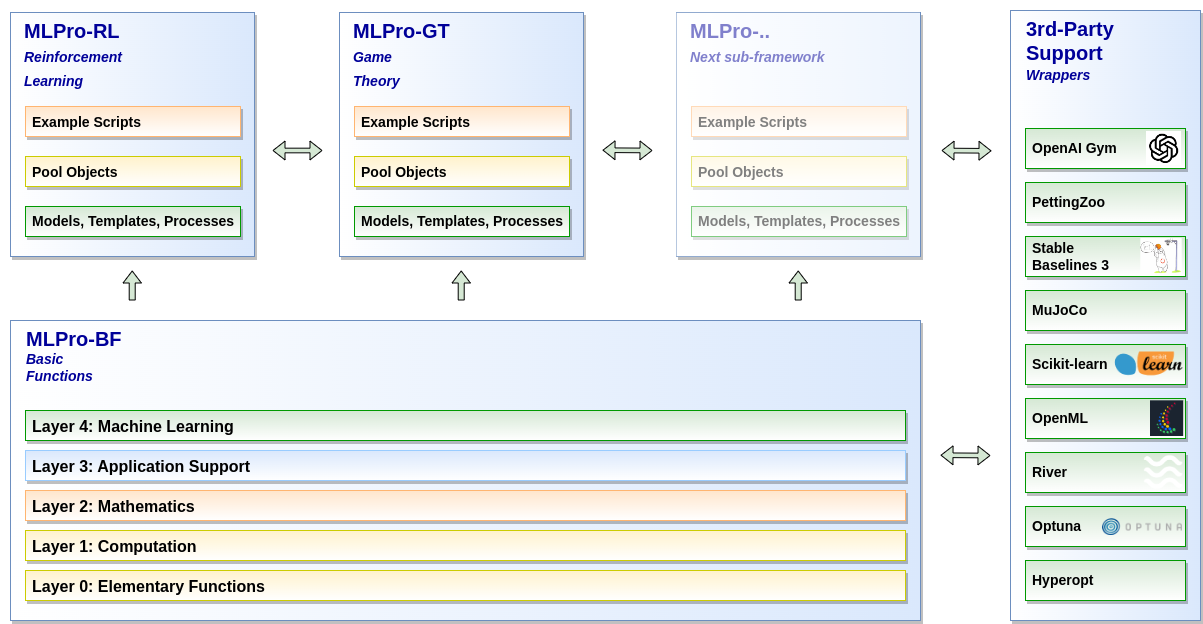

The diagram above was exported from draw.io. Its source (the exported page's mxGraphModel, read from the mxfile embedded in the PNG):
<mxGraphModel dx="2894" dy="1236" grid="1" gridSize="10" guides="1" tooltips="1" connect="1" arrows="1" fold="1" page="1" pageScale="1" pageWidth="4681" pageHeight="3300" math="0" shadow="0">
  <root>
    <mxCell id="0" />
    <mxCell id="1" parent="0" />
    <mxCell id="fCO_dXDaNmeTkDU0zknS-48" value="&lt;b&gt;&lt;span style=&quot;color: rgb(0, 0, 153); font-size: 20px;&quot;&gt;MLPro-BF&lt;/span&gt;&lt;br style=&quot;border-color: var(--border-color); color: rgb(0, 0, 153); font-size: 20px;&quot;&gt;&lt;font style=&quot;border-color: var(--border-color); color: rgb(0, 0, 153);&quot; size=&quot;1&quot;&gt;&lt;i style=&quot;border-color: var(--border-color); font-size: 14px;&quot;&gt;Basic &lt;br&gt;Functions&lt;/i&gt;&lt;/font&gt;&lt;/b&gt;" style="rounded=0;whiteSpace=wrap;html=1;shadow=1;strokeColor=#6c8ebf;strokeWidth=1;fontSize=12;fillColor=#dae8fc;gradientColor=#FFFFFF;gradientDirection=west;align=left;verticalAlign=top;spacingLeft=14;" parent="1" vertex="1">
      <mxGeometry x="30" y="420" width="910" height="300" as="geometry" />
    </mxCell>
    <mxCell id="JanPlrSS_G9j6Y3K1HOv-21" value="Layer 0: Elementary Functions" style="rounded=0;whiteSpace=wrap;html=1;shadow=1;glass=0;fontSize=16;align=left;labelPosition=center;verticalLabelPosition=middle;verticalAlign=top;spacingLeft=5;fontStyle=1;strokeColor=#CCCC00;fillColor=#fff2cc;strokeWidth=1;fontFamily=Helvetica;gradientColor=#FFFFFF;" parent="1" vertex="1">
      <mxGeometry x="45" y="670" width="880" height="30" as="geometry" />
    </mxCell>
    <mxCell id="JanPlrSS_G9j6Y3K1HOv-16" value="Layer 3: Application Support" style="rounded=0;whiteSpace=wrap;html=1;shadow=1;glass=0;fontSize=16;align=left;labelPosition=center;verticalLabelPosition=middle;verticalAlign=top;spacingLeft=5;spacingRight=5;fontStyle=1;fillColor=#dae8fc;strokeColor=#99CCFF;strokeWidth=1;gradientColor=#FFFFFF;" parent="1" vertex="1">
      <mxGeometry x="45" y="550" width="880" height="30" as="geometry" />
    </mxCell>
    <mxCell id="JanPlrSS_G9j6Y3K1HOv-14" value="Layer 2: Mathematics" style="rounded=0;whiteSpace=wrap;html=1;shadow=1;glass=0;fontSize=16;align=left;labelPosition=center;verticalLabelPosition=middle;verticalAlign=top;spacingLeft=5;fontStyle=1;fillColor=#ffe6cc;strokeColor=#FFB570;strokeWidth=1;gradientColor=#FFFFFF;" parent="1" vertex="1">
      <mxGeometry x="45" y="590" width="880" height="30" as="geometry" />
    </mxCell>
    <mxCell id="JanPlrSS_G9j6Y3K1HOv-13" value="Layer 1: Computation" style="rounded=0;whiteSpace=wrap;html=1;shadow=1;glass=0;fontSize=16;align=left;labelPosition=center;verticalLabelPosition=middle;verticalAlign=top;spacingLeft=5;fontStyle=1;fillColor=#fff2cc;strokeColor=#CCCC00;strokeWidth=1;gradientColor=#FFFFFF;" parent="1" vertex="1">
      <mxGeometry x="45" y="630" width="880" height="30" as="geometry" />
    </mxCell>
    <mxCell id="poz4g7Cixv0vnX6POtua-5" value="Layer 4: Machine Learning" style="rounded=0;whiteSpace=wrap;html=1;shadow=1;glass=0;fontSize=16;align=left;labelPosition=center;verticalLabelPosition=middle;verticalAlign=top;spacingLeft=5;spacingRight=5;fontStyle=1;fillColor=#d5e8d4;strokeColor=#009900;strokeWidth=1;gradientColor=#FFFFFF;" parent="1" vertex="1">
      <mxGeometry x="45" y="510" width="880" height="30" as="geometry" />
    </mxCell>
    <mxCell id="fCO_dXDaNmeTkDU0zknS-15" value="" style="shape=flexArrow;endArrow=classic;startArrow=classic;html=1;rounded=0;fontSize=20;width=4.666666666666667;endSize=3.6666666666666665;startSize=3.6666666666666665;startWidth=13.111111111111112;endWidth=13.111111111111112;fillColor=#d5e8d4;strokeColor=#000000;" parent="1" edge="1">
      <mxGeometry width="100" height="100" relative="1" as="geometry">
        <mxPoint x="622" y="249.67" as="sourcePoint" />
        <mxPoint x="672" y="250" as="targetPoint" />
      </mxGeometry>
    </mxCell>
    <mxCell id="fCO_dXDaNmeTkDU0zknS-20" value="" style="shape=flexArrow;endArrow=classic;startArrow=classic;html=1;rounded=0;fontSize=20;width=4.666666666666667;endSize=3.6666666666666665;startSize=3.6666666666666665;startWidth=13.111111111111112;endWidth=13.111111111111112;fillColor=#d5e8d4;strokeColor=#000000;" parent="1" edge="1">
      <mxGeometry width="100" height="100" relative="1" as="geometry">
        <mxPoint x="292" y="249.99999999999994" as="sourcePoint" />
        <mxPoint x="342" y="250" as="targetPoint" />
      </mxGeometry>
    </mxCell>
    <mxCell id="fCO_dXDaNmeTkDU0zknS-24" value="" style="shape=flexArrow;endArrow=classic;html=1;rounded=0;fontSize=20;width=6;endSize=3.6666666666666665;endWidth=11.333333333333334;fillColor=#d5e8d4;strokeColor=#000000;" parent="1" edge="1">
      <mxGeometry width="50" height="50" relative="1" as="geometry">
        <mxPoint x="151.71" y="400" as="sourcePoint" />
        <mxPoint x="151.71" y="370" as="targetPoint" />
      </mxGeometry>
    </mxCell>
    <mxCell id="fCO_dXDaNmeTkDU0zknS-25" value="" style="shape=flexArrow;endArrow=classic;html=1;rounded=0;fontSize=20;width=6;endSize=3.6666666666666665;endWidth=11.333333333333334;fillColor=#d5e8d4;strokeColor=#000000;" parent="1" edge="1">
      <mxGeometry width="50" height="50" relative="1" as="geometry">
        <mxPoint x="480.71000000000026" y="400" as="sourcePoint" />
        <mxPoint x="480.71000000000026" y="370" as="targetPoint" />
      </mxGeometry>
    </mxCell>
    <mxCell id="fCO_dXDaNmeTkDU0zknS-26" value="" style="shape=flexArrow;endArrow=classic;html=1;rounded=0;fontSize=20;width=6;endSize=3.6666666666666665;endWidth=11.333333333333334;fillColor=#d5e8d4;strokeColor=#000000;" parent="1" edge="1">
      <mxGeometry width="50" height="50" relative="1" as="geometry">
        <mxPoint x="817.71" y="400" as="sourcePoint" />
        <mxPoint x="817.71" y="370" as="targetPoint" />
      </mxGeometry>
    </mxCell>
    <mxCell id="fCO_dXDaNmeTkDU0zknS-39" value="" style="whiteSpace=wrap;html=1;aspect=fixed;rounded=0;shadow=0;glass=0;sketch=0;strokeColor=none;strokeWidth=1;fontSize=22;fontColor=#6600CC;fillColor=none;gradientColor=#FFFFFF;gradientDirection=west;opacity=80;" parent="1" vertex="1">
      <mxGeometry x="20" y="100" width="170" height="170" as="geometry" />
    </mxCell>
    <mxCell id="fCO_dXDaNmeTkDU0zknS-40" value="MLPro-RL&lt;br style=&quot;font-size: 20px;&quot;&gt;&lt;font size=&quot;1&quot; style=&quot;&quot;&gt;&lt;i style=&quot;font-size: 14px;&quot;&gt;Reinforcement&lt;br&gt;Learning&lt;/i&gt;&lt;/font&gt;" style="whiteSpace=wrap;html=1;aspect=fixed;strokeColor=#6c8ebf;strokeWidth=1;rounded=0;glass=0;shadow=1;fillColor=#dae8fc;gradientDirection=west;fontStyle=1;fontSize=20;align=left;verticalAlign=top;perimeterSpacing=1;spacingLeft=14;gradientColor=#FFFFFF;fontColor=#000099;spacing=0;spacingTop=2;" parent="1" vertex="1">
      <mxGeometry x="30" y="112" width="244" height="244" as="geometry" />
    </mxCell>
    <mxCell id="fCO_dXDaNmeTkDU0zknS-49" value="&lt;font style=&quot;font-size: 14px;&quot;&gt;Pool Objects&lt;/font&gt;" style="rounded=0;whiteSpace=wrap;html=1;shadow=1;glass=0;fontSize=16;align=left;labelPosition=center;verticalLabelPosition=middle;verticalAlign=middle;spacingLeft=5;fontStyle=1;fillColor=#fff2cc;strokeColor=#CCCC00;strokeWidth=1;gradientColor=#FFFFFF;" parent="1" vertex="1">
      <mxGeometry x="45" y="256" width="215" height="30" as="geometry" />
    </mxCell>
    <mxCell id="fCO_dXDaNmeTkDU0zknS-50" value="&lt;font style=&quot;font-size: 14px;&quot;&gt;Example Scripts&amp;nbsp;&lt;/font&gt;" style="rounded=0;whiteSpace=wrap;html=1;shadow=1;glass=0;fontSize=16;align=left;labelPosition=center;verticalLabelPosition=middle;verticalAlign=middle;spacingLeft=5;fontStyle=1;fillColor=#ffe6cc;strokeColor=#FFB570;strokeWidth=1;gradientColor=#FFFFFF;" parent="1" vertex="1">
      <mxGeometry x="45" y="206" width="215" height="30" as="geometry" />
    </mxCell>
    <mxCell id="fCO_dXDaNmeTkDU0zknS-51" value="Models, Templates, Processes" style="rounded=0;whiteSpace=wrap;html=1;shadow=1;glass=0;fontSize=14;align=left;labelPosition=center;verticalLabelPosition=middle;verticalAlign=middle;spacingLeft=5;spacingRight=5;fontStyle=1;fillColor=#d5e8d4;strokeColor=#009900;strokeWidth=1;gradientColor=#FFFFFF;" parent="1" vertex="1">
      <mxGeometry x="45" y="306" width="215" height="30" as="geometry" />
    </mxCell>
    <mxCell id="fCO_dXDaNmeTkDU0zknS-52" value="" style="whiteSpace=wrap;html=1;aspect=fixed;rounded=0;shadow=0;glass=0;sketch=0;strokeColor=none;strokeWidth=1;fontSize=22;fontColor=#6600CC;fillColor=none;gradientColor=#FFFFFF;gradientDirection=west;opacity=80;" parent="1" vertex="1">
      <mxGeometry x="349" y="100" width="170" height="170" as="geometry" />
    </mxCell>
    <mxCell id="fCO_dXDaNmeTkDU0zknS-53" value="MLPro-GT&lt;br style=&quot;font-size: 20px;&quot;&gt;&lt;font style=&quot;font-size: 14px;&quot;&gt;&lt;i&gt;Game&lt;br&gt;Theory&lt;/i&gt;&lt;/font&gt;" style="whiteSpace=wrap;html=1;aspect=fixed;strokeColor=#6c8ebf;strokeWidth=1;rounded=0;glass=0;shadow=1;fillColor=#dae8fc;gradientDirection=west;fontStyle=1;fontSize=20;align=left;verticalAlign=top;perimeterSpacing=1;spacingLeft=14;gradientColor=#FFFFFF;fontColor=#000099;spacing=0;spacingTop=2;" parent="1" vertex="1">
      <mxGeometry x="359" y="112" width="244" height="244" as="geometry" />
    </mxCell>
    <mxCell id="fCO_dXDaNmeTkDU0zknS-55" value="&lt;font style=&quot;font-size: 14px;&quot;&gt;Pool Objects&lt;/font&gt;" style="rounded=0;whiteSpace=wrap;html=1;shadow=1;glass=0;fontSize=16;align=left;labelPosition=center;verticalLabelPosition=middle;verticalAlign=middle;spacingLeft=5;fontStyle=1;fillColor=#fff2cc;strokeColor=#CCCC00;strokeWidth=1;gradientColor=#FFFFFF;" parent="1" vertex="1">
      <mxGeometry x="374" y="256" width="215" height="30" as="geometry" />
    </mxCell>
    <mxCell id="fCO_dXDaNmeTkDU0zknS-56" value="&lt;font style=&quot;font-size: 14px;&quot;&gt;Example Scripts&amp;nbsp;&lt;/font&gt;" style="rounded=0;whiteSpace=wrap;html=1;shadow=1;glass=0;fontSize=16;align=left;labelPosition=center;verticalLabelPosition=middle;verticalAlign=middle;spacingLeft=5;fontStyle=1;fillColor=#ffe6cc;strokeColor=#FFB570;strokeWidth=1;gradientColor=#FFFFFF;" parent="1" vertex="1">
      <mxGeometry x="374" y="206" width="215" height="30" as="geometry" />
    </mxCell>
    <mxCell id="fCO_dXDaNmeTkDU0zknS-57" value="Models, Templates, Processes" style="rounded=0;whiteSpace=wrap;html=1;shadow=1;glass=0;fontSize=14;align=left;labelPosition=center;verticalLabelPosition=middle;verticalAlign=middle;spacingLeft=5;spacingRight=5;fontStyle=1;fillColor=#d5e8d4;strokeColor=#009900;strokeWidth=1;gradientColor=#FFFFFF;" parent="1" vertex="1">
      <mxGeometry x="374" y="306" width="215" height="30" as="geometry" />
    </mxCell>
    <mxCell id="fCO_dXDaNmeTkDU0zknS-58" value="" style="whiteSpace=wrap;html=1;aspect=fixed;rounded=0;shadow=0;glass=0;sketch=0;strokeColor=none;strokeWidth=1;fontSize=22;fontColor=#6600CC;fillColor=none;gradientColor=#FFFFFF;gradientDirection=west;opacity=80;" parent="1" vertex="1">
      <mxGeometry x="686" y="100" width="170" height="170" as="geometry" />
    </mxCell>
    <mxCell id="fCO_dXDaNmeTkDU0zknS-59" value="MLPro-..&lt;br style=&quot;font-size: 20px;&quot;&gt;&lt;i style=&quot;font-size: 14px;&quot;&gt;Next sub-framework&lt;br&gt;&lt;/i&gt;" style="whiteSpace=wrap;html=1;aspect=fixed;strokeColor=#6c8ebf;strokeWidth=1;rounded=0;glass=0;shadow=1;fillColor=#dae8fc;gradientDirection=west;fontStyle=1;fontSize=20;align=left;verticalAlign=top;perimeterSpacing=1;spacingLeft=14;gradientColor=#FFFFFF;fontColor=#000099;spacing=0;spacingTop=2;" parent="1" vertex="1">
      <mxGeometry x="696" y="112" width="244" height="244" as="geometry" />
    </mxCell>
    <mxCell id="fCO_dXDaNmeTkDU0zknS-61" value="&lt;font style=&quot;font-size: 14px;&quot;&gt;Pool Objects&lt;/font&gt;" style="rounded=0;whiteSpace=wrap;html=1;shadow=1;glass=0;fontSize=16;align=left;labelPosition=center;verticalLabelPosition=middle;verticalAlign=middle;spacingLeft=5;fontStyle=1;fillColor=#fff2cc;strokeColor=#CCCC00;strokeWidth=1;gradientColor=#FFFFFF;" parent="1" vertex="1">
      <mxGeometry x="711" y="256" width="215" height="30" as="geometry" />
    </mxCell>
    <mxCell id="fCO_dXDaNmeTkDU0zknS-62" value="&lt;font style=&quot;font-size: 14px;&quot;&gt;Example Scripts&amp;nbsp;&lt;/font&gt;" style="rounded=0;whiteSpace=wrap;html=1;shadow=1;glass=0;fontSize=16;align=left;labelPosition=center;verticalLabelPosition=middle;verticalAlign=middle;spacingLeft=5;fontStyle=1;fillColor=#ffe6cc;strokeColor=#FFB570;strokeWidth=1;gradientColor=#FFFFFF;" parent="1" vertex="1">
      <mxGeometry x="711" y="206" width="215" height="30" as="geometry" />
    </mxCell>
    <mxCell id="fCO_dXDaNmeTkDU0zknS-63" value="Models, Templates, Processes" style="rounded=0;whiteSpace=wrap;html=1;shadow=1;glass=0;fontSize=14;align=left;labelPosition=center;verticalLabelPosition=middle;verticalAlign=middle;spacingLeft=5;spacingRight=5;fontStyle=1;fillColor=#d5e8d4;strokeColor=#009900;strokeWidth=1;gradientColor=#FFFFFF;" parent="1" vertex="1">
      <mxGeometry x="711" y="306" width="215" height="30" as="geometry" />
    </mxCell>
    <mxCell id="mPi5GjqqPCwvynkOxBSl-1" value="" style="shape=flexArrow;endArrow=classic;startArrow=classic;html=1;rounded=0;fontSize=20;width=4.666666666666667;endSize=3.6666666666666665;startSize=3.6666666666666665;startWidth=13.111111111111112;endWidth=13.111111111111112;fillColor=#d5e8d4;strokeColor=#000000;" parent="1" edge="1">
      <mxGeometry width="100" height="100" relative="1" as="geometry">
        <mxPoint x="961" y="250.00000000000009" as="sourcePoint" />
        <mxPoint x="1011" y="250.33" as="targetPoint" />
      </mxGeometry>
    </mxCell>
    <mxCell id="mPi5GjqqPCwvynkOxBSl-3" value="" style="shape=flexArrow;endArrow=classic;startArrow=classic;html=1;rounded=0;fontSize=20;width=4.666666666666667;endSize=3.6666666666666665;startSize=3.6666666666666665;startWidth=13.111111111111112;endWidth=13.111111111111112;fillColor=#d5e8d4;strokeColor=#000000;" parent="1" edge="1">
      <mxGeometry width="100" height="100" relative="1" as="geometry">
        <mxPoint x="960" y="554.71" as="sourcePoint" />
        <mxPoint x="1010" y="555.04" as="targetPoint" />
      </mxGeometry>
    </mxCell>
    <mxCell id="pVnTjfkxFApFopvBzQEm-1" value="&lt;i style=&quot;font-size: 14px;&quot;&gt;&lt;br&gt;&lt;/i&gt;" style="whiteSpace=wrap;html=1;aspect=fixed;strokeWidth=1;rounded=0;glass=0;shadow=0;gradientDirection=west;fontStyle=1;fontSize=20;align=left;verticalAlign=top;perimeterSpacing=1;spacingLeft=14;spacing=0;spacingTop=2;opacity=50;strokeColor=none;" parent="1" vertex="1">
      <mxGeometry x="695.5" y="112" width="244" height="244" as="geometry" />
    </mxCell>
    <mxCell id="fCO_dXDaNmeTkDU0zknS-3" value="&lt;font color=&quot;#000099&quot; style=&quot;&quot;&gt;&lt;span style=&quot;font-size: 20px;&quot;&gt;3rd-Party&lt;/span&gt;&lt;br&gt;&lt;span style=&quot;font-size: 20px;&quot;&gt;Support&lt;/span&gt;&lt;br&gt;&lt;i style=&quot;&quot;&gt;&lt;font style=&quot;font-size: 14px;&quot;&gt;Wrappers&lt;/font&gt;&lt;/i&gt;&lt;br&gt;&lt;/font&gt;" style="rounded=0;whiteSpace=wrap;html=1;shadow=1;glass=0;fontSize=16;align=left;labelPosition=center;verticalLabelPosition=middle;verticalAlign=top;spacingLeft=14;spacingRight=5;fontStyle=1;fillColor=#dae8fc;strokeColor=#6c8ebf;strokeWidth=1;gradientColor=#FFFFFF;gradientDirection=west;container=0;" parent="1" vertex="1">
      <mxGeometry x="1030" y="110" width="190" height="610" as="geometry" />
    </mxCell>
    <mxCell id="fCO_dXDaNmeTkDU0zknS-64" value="Hyperopt" style="rounded=0;whiteSpace=wrap;html=1;shadow=1;glass=0;fontSize=14;align=left;labelPosition=center;verticalLabelPosition=middle;verticalAlign=middle;spacingLeft=5;spacingRight=5;fontStyle=1;fillColor=#d5e8d4;strokeColor=#009900;strokeWidth=1;gradientColor=#FFFFFF;container=0;" parent="1" vertex="1">
      <mxGeometry x="1045" y="660" width="160" height="40" as="geometry" />
    </mxCell>
    <mxCell id="np8lVQH78til2EWtlFqM-1" value="MuJoCo" style="rounded=0;whiteSpace=wrap;html=1;shadow=1;glass=0;fontSize=14;align=left;labelPosition=center;verticalLabelPosition=middle;verticalAlign=middle;spacingLeft=5;spacingRight=5;fontStyle=1;fillColor=#d5e8d4;strokeColor=#009900;strokeWidth=1;gradientColor=#FFFFFF;container=0;" parent="1" vertex="1">
      <mxGeometry x="1045" y="390" width="160" height="40" as="geometry" />
    </mxCell>
    <mxCell id="np8lVQH78til2EWtlFqM-2" value="" style="group" parent="1" vertex="1" connectable="0">
      <mxGeometry x="1045" y="606" width="160" height="40" as="geometry" />
    </mxCell>
    <mxCell id="fCO_dXDaNmeTkDU0zknS-65" value="Optuna" style="rounded=0;whiteSpace=wrap;html=1;shadow=1;glass=0;fontSize=14;align=left;labelPosition=center;verticalLabelPosition=middle;verticalAlign=middle;spacingLeft=5;spacingRight=5;fontStyle=1;fillColor=#d5e8d4;strokeColor=#009900;strokeWidth=1;gradientColor=#FFFFFF;container=0;" parent="np8lVQH78til2EWtlFqM-2" vertex="1">
      <mxGeometry width="160" height="40" as="geometry" />
    </mxCell>
    <mxCell id="fCO_dXDaNmeTkDU0zknS-79" value="" style="shape=image;verticalLabelPosition=bottom;labelBackgroundColor=default;verticalAlign=top;aspect=fixed;imageAspect=0;image=https://optuna.org/assets/img/optuna-logo.png;container=0;" parent="np8lVQH78til2EWtlFqM-2" vertex="1">
      <mxGeometry x="77" y="12.309999999999945" width="79.89" height="16.69" as="geometry" />
    </mxCell>
    <mxCell id="np8lVQH78til2EWtlFqM-3" value="" style="group" parent="1" vertex="1" connectable="0">
      <mxGeometry x="1045" y="552" width="160" height="40" as="geometry" />
    </mxCell>
    <mxCell id="fCO_dXDaNmeTkDU0zknS-67" value="&lt;font style=&quot;font-size: 14px;&quot;&gt;River&lt;/font&gt;" style="rounded=0;whiteSpace=wrap;html=1;shadow=1;glass=0;fontSize=14;align=left;labelPosition=center;verticalLabelPosition=middle;verticalAlign=middle;spacingLeft=5;spacingRight=5;fontStyle=1;fillColor=#d5e8d4;strokeColor=#009900;strokeWidth=1;gradientColor=#FFFFFF;container=0;" parent="np8lVQH78til2EWtlFqM-3" vertex="1">
      <mxGeometry width="160" height="40" as="geometry" />
    </mxCell>
    <mxCell id="fCO_dXDaNmeTkDU0zknS-76" value="" style="shape=image;verticalLabelPosition=bottom;labelBackgroundColor=default;verticalAlign=top;aspect=fixed;imageAspect=0;image=https://riverml.xyz/0.14.0/img/icon.png;container=0;" parent="np8lVQH78til2EWtlFqM-3" vertex="1">
      <mxGeometry x="118" y="2" width="40.17" height="36" as="geometry" />
    </mxCell>
    <mxCell id="np8lVQH78til2EWtlFqM-4" value="" style="group" parent="1" vertex="1" connectable="0">
      <mxGeometry x="1045" y="498" width="160" height="40" as="geometry" />
    </mxCell>
    <mxCell id="fCO_dXDaNmeTkDU0zknS-66" value="OpenML" style="rounded=0;whiteSpace=wrap;html=1;shadow=1;glass=0;fontSize=14;align=left;labelPosition=center;verticalLabelPosition=middle;verticalAlign=middle;spacingLeft=5;spacingRight=5;fontStyle=1;fillColor=#d5e8d4;strokeColor=#009900;strokeWidth=1;gradientColor=#FFFFFF;container=0;" parent="np8lVQH78til2EWtlFqM-4" vertex="1">
      <mxGeometry width="160" height="40" as="geometry" />
    </mxCell>
    <mxCell id="fCO_dXDaNmeTkDU0zknS-78" value="" style="shape=image;aspect=fixed;image=data:image/png,(base64 omitted: 5596 chars);container=0;" parent="np8lVQH78til2EWtlFqM-4" vertex="1">
      <mxGeometry x="125" y="2.32000000000005" width="33.18" height="35.68" as="geometry" />
    </mxCell>
    <mxCell id="np8lVQH78til2EWtlFqM-5" value="" style="group" parent="1" vertex="1" connectable="0">
      <mxGeometry x="1045" y="444" width="160" height="40" as="geometry" />
    </mxCell>
    <mxCell id="fCO_dXDaNmeTkDU0zknS-68" value="Scikit-learn" style="rounded=0;whiteSpace=wrap;html=1;shadow=1;glass=0;fontSize=14;align=left;labelPosition=center;verticalLabelPosition=middle;verticalAlign=middle;spacingLeft=5;spacingRight=5;fontStyle=1;fillColor=#d5e8d4;strokeColor=#009900;strokeWidth=1;gradientColor=#FFFFFF;container=0;" parent="np8lVQH78til2EWtlFqM-5" vertex="1">
      <mxGeometry width="160" height="40" as="geometry" />
    </mxCell>
    <mxCell id="fCO_dXDaNmeTkDU0zknS-74" value="" style="shape=image;verticalLabelPosition=bottom;labelBackgroundColor=default;verticalAlign=top;aspect=fixed;imageAspect=0;image=https://scikit-learn.org/stable/_static/scikit-learn-logo-small.png;container=0;" parent="np8lVQH78til2EWtlFqM-5" vertex="1">
      <mxGeometry x="89.21000000000004" y="7.5" width="68.97" height="25" as="geometry" />
    </mxCell>
    <mxCell id="np8lVQH78til2EWtlFqM-6" value="" style="group" parent="1" vertex="1" connectable="0">
      <mxGeometry x="1045" y="336" width="160" height="40" as="geometry" />
    </mxCell>
    <mxCell id="fCO_dXDaNmeTkDU0zknS-81" value="Stable&lt;br&gt;Baselines 3" style="rounded=0;whiteSpace=wrap;html=1;shadow=1;glass=0;fontSize=14;align=left;labelPosition=center;verticalLabelPosition=middle;verticalAlign=middle;spacingLeft=5;spacingRight=5;fontStyle=1;fillColor=#d5e8d4;strokeColor=#009900;strokeWidth=1;gradientColor=#FFFFFF;container=0;" parent="np8lVQH78til2EWtlFqM-6" vertex="1">
      <mxGeometry width="160" height="40" as="geometry" />
    </mxCell>
    <mxCell id="fCO_dXDaNmeTkDU0zknS-80" value="" style="shape=image;verticalLabelPosition=bottom;labelBackgroundColor=default;verticalAlign=top;aspect=fixed;imageAspect=0;image=https://stable-baselines3.readthedocs.io/en/master/_static/logo.png;container=0;" parent="np8lVQH78til2EWtlFqM-6" vertex="1">
      <mxGeometry x="115.33999999999992" y="2" width="41.32" height="36" as="geometry" />
    </mxCell>
    <mxCell id="np8lVQH78til2EWtlFqM-7" value="" style="group" parent="1" vertex="1" connectable="0">
      <mxGeometry x="1045" y="282" width="160" height="40" as="geometry" />
    </mxCell>
    <mxCell id="fCO_dXDaNmeTkDU0zknS-70" value="&lt;font style=&quot;font-size: 14px;&quot;&gt;PettingZoo&lt;/font&gt;" style="rounded=0;whiteSpace=wrap;html=1;shadow=1;glass=0;fontSize=14;align=left;labelPosition=center;verticalLabelPosition=middle;verticalAlign=middle;spacingLeft=5;spacingRight=5;fontStyle=1;fillColor=#d5e8d4;strokeColor=#009900;strokeWidth=1;gradientColor=#FFFFFF;container=0;" parent="np8lVQH78til2EWtlFqM-7" vertex="1">
      <mxGeometry width="160" height="40" as="geometry" />
    </mxCell>
    <mxCell id="fCO_dXDaNmeTkDU0zknS-91" value="" style="shape=image;verticalLabelPosition=bottom;labelBackgroundColor=default;verticalAlign=top;aspect=fixed;imageAspect=0;image=https://pettingzoo.farama.org/_static/img/PettingZoo.svg;container=0;" parent="np8lVQH78til2EWtlFqM-7" vertex="1">
      <mxGeometry x="121" y="2" width="35" height="35" as="geometry" />
    </mxCell>
    <mxCell id="np8lVQH78til2EWtlFqM-8" value="" style="group" parent="1" vertex="1" connectable="0">
      <mxGeometry x="1045" y="228" width="160" height="40" as="geometry" />
    </mxCell>
    <mxCell id="fCO_dXDaNmeTkDU0zknS-85" value="&lt;font style=&quot;font-size: 14px;&quot;&gt;OpenAI Gym&lt;/font&gt;" style="rounded=0;whiteSpace=wrap;html=1;shadow=1;glass=0;fontSize=14;align=left;labelPosition=center;verticalLabelPosition=middle;verticalAlign=middle;spacingLeft=5;spacingRight=5;fontStyle=1;fillColor=#d5e8d4;strokeColor=#009900;strokeWidth=1;gradientColor=#FFFFFF;container=0;" parent="np8lVQH78til2EWtlFqM-8" vertex="1">
      <mxGeometry width="160" height="40" as="geometry" />
    </mxCell>
    <mxCell id="fCO_dXDaNmeTkDU0zknS-93" value="" style="shape=image;aspect=fixed;image=data:image/png,(base64 omitted: 2136 chars);container=0;" parent="np8lVQH78til2EWtlFqM-8" vertex="1">
      <mxGeometry x="121" y="3" width="35.06" height="34" as="geometry" />
    </mxCell>
  </root>
</mxGraphModel>